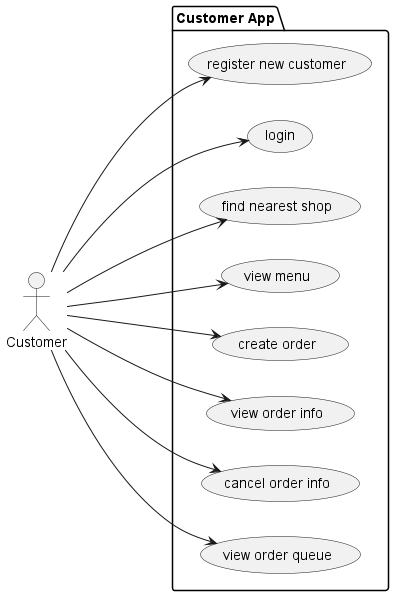

The diagram above was rendered by PlantUML. Its source (embedded in the PNG):
@startuml
'https://plantuml.com/use-case-diagram
left to right direction

:Customer:

package CustomerApp as "Customer App" {
    usecase "register new customer"
    usecase "login"
    usecase "find nearest shop"
    usecase "view menu"
    usecase "create order"
    usecase "view order info"
    usecase "cancel order info"
    usecase "view order queue"
}

Customer ---> "register new customer"
Customer ---> "login"
Customer ---> "find nearest shop"
Customer ---> "view menu"
Customer ---> "create order"
Customer ---> "view order info"
Customer ---> "cancel order info"
Customer ---> "view order queue"

@enduml